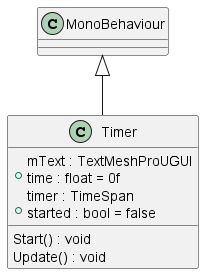

The diagram above was rendered by PlantUML. Its source (embedded in the PNG):
@startuml
class Timer {
    mText : TextMeshProUGUI
    + time : float = 0f
    timer : TimeSpan
    + started : bool = false
    Start() : void
    Update() : void
}
MonoBehaviour <|-- Timer
@enduml